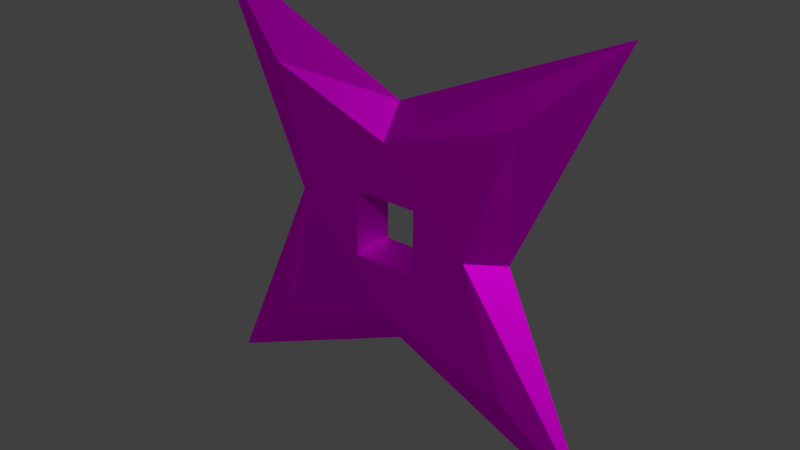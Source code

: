 # Source: Shuriken.blend  (saved by Blender 2.80.75; exported with 4.5.12 LTS)
import bpy
from mathutils import Matrix  # noqa: F401  (used for matrix-valued properties, if any)

bpy.ops.wm.read_factory_settings(use_empty=True)
scene = bpy.context.scene
scene.name = 'Scene'

# ---- images (referenced by path relative to the original .blend; pixels are not part of the script)
import os
ASSET_DIR = os.environ.get("B2B_ASSET_DIR", "")  # directory of the original .blend (textures are referenced by path, not embedded)
HERE = os.path.dirname(os.path.abspath(__file__))  # packed textures are extracted next to this script under _unpacked/

def load_image(name, relpath, width, height, colorspace="sRGB"):
    """Load a texture the original file referenced (path relative to the .blend, or extracted next to this script)."""
    p = next((c for c in (os.path.join(HERE, relpath), os.path.join(ASSET_DIR, relpath)) if relpath and os.path.exists(c)), "")
    if p:
        img = bpy.data.images.load(p, check_existing=True)
        img.name = name
    else:  # same state as the original file: an image datablock whose file is absent (Cycles renders it pink)
        img = bpy.data.images.new(name, width, height)
        img.source = "FILE"
        img.filepath = "//" + (relpath or name)
    img.colorspace_settings.name = colorspace
    return img
img_blender_test_texture_png = load_image('Blender Test Texture.png', 'Blender Test Texture.png', 1024, 1024, 'sRGB')

# ---- materials (node trees are filled in below, after node groups)
mat_material = bpy.data.materials.new('Material')

# ---- material node trees
mat_material.use_nodes = True; mat_material.node_tree.nodes.clear()
_N = mat_material.node_tree.nodes; _L = mat_material.node_tree.links
n0 = _N.new('ShaderNodeOutputMaterial'); n0.name = 'Material Output'; n0.location = (300, 300)
n1 = _N.new('ShaderNodeBsdfAnisotropic'); n1.name = 'Glossy BSDF'; n1.location = (10, 300)
n1.distribution = 'GGX'
n2 = _N.new('ShaderNodeTexImage'); n2.name = 'Image Texture'; n2.location = (-576, 250)
n2.image = img_blender_test_texture_png
_L.new(n1.outputs[0], n0.inputs[0])
_L.new(n2.outputs[0], n1.inputs[0])
n0.is_active_output = True

# ---- world
world_world = bpy.data.worlds.new('World'); scene.world = world_world
world_world.color = (0.05088, 0.05088, 0.05088)
world_world.use_sun_shadow = False
world_world.sun_shadow_jitter_overblur = 0.0

# ---- meshes
me_shuriken_blade = bpy.data.meshes.new('Shuriken Blade')
me_shuriken_blade.from_pydata([(0.0, -0.02, -0.04), (-0.04, -0.02, 0.0), (-9.775e-09, 0.0, -0.11), (-0.11, 0.0, 9.775e-09), (-0.2, 0.0, -0.2), (0.0, -0.02, -0.08), (-0.08, -0.02, 0.0), (-0.12, -0.015, -0.12), (-0.04, -0.02, -0.04), (-0.03, -0.02, -0.03), (-0.03, 0.0, -0.03), (-0.03, -0.02, 0.0), (-0.03, 0.0, 0.0), (0.0, -0.02, -0.03), (0.0, 0.0, -0.03), (3.497e-09, -0.02, 0.04), (0.04, -0.02, -3.497e-09), (2.114e-08, 0.0, 0.11), (0.11, 0.0, -2.114e-08), (0.2, 0.0, 0.2), (6.994e-09, -0.02, 0.08), (0.08, -0.02, -6.994e-09), (0.12, -0.015, 0.12), (0.04, -0.02, 0.04), (0.03, -0.02, 0.03), (0.03, 0.0, 0.03), (0.03, -0.02, -2.623e-09), (0.03, 0.0, -2.623e-09), (2.623e-09, -0.02, 0.03), (2.623e-09, 0.0, 0.03)], [], [(6, 7, 5, 8), (4, 2, 5, 7), (3, 4, 7, 6), (0, 8, 5), (6, 8, 1), (9, 10, 12, 11), (10, 9, 13, 14), (9, 11, 1, 8), (9, 8, 0, 13), (21, 22, 20, 23), (19, 17, 20, 22), (18, 19, 22, 21), (15, 23, 20), (21, 23, 16), (24, 25, 27, 26), (25, 24, 28, 29), (24, 26, 16, 23), (24, 23, 15, 28)])
_uv = me_shuriken_blade.uv_layers.new(name='UVMap')
_uv.uv.foreach_set('vector', [0.6725, 0.5219, 0.6418, 0.6497, 0.629, 0.5671, 0.6507, 0.5445, 0.4514, 0.7011, 0.2818, 0.3792, 0.3205, 0.5733, 0.3333, 0.6559, 0.2818, 0.3792, 0.4514, 0.7011, 0.3333, 0.6559, 0.364, 0.5282, 0.8055, 0.4585, 0.8962, 0.7467, 0.8837, 0.7597, 0.9087, 0.7337, 0.8962, 0.7467, 0.8055, 0.4585, 0.9195, 0.3532, 0.9195, 0.3532, 0.9195, 0.3532, 0.9195, 0.3532, 0.9195, 0.3532, 0.9195, 0.3532, 0.9195, 0.3532, 0.9195, 0.3532, 0.8048, 0.3532, 0.8048, 0.3532, 0.8048, 0.3532, 0.8955, 0.6414, 0.8048, 0.3532, 0.8955, 0.6414, 0.8048, 0.3532, 0.8048, 0.3532, 0.6725, 0.5219, 0.6418, 0.6497, 0.629, 0.5671, 0.6507, 0.5445, 0.4514, 0.7011, 0.2818, 0.3792, 0.3205, 0.5733, 0.3333, 0.6559, 0.2818, 0.3792, 0.4514, 0.7011, 0.3333, 0.6559, 0.364, 0.5282, 0.8055, 0.4585, 0.8962, 0.7467, 0.8837, 0.7597, 0.9087, 0.7337, 0.8962, 0.7467, 0.8055, 0.4585, 0.9195, 0.3532, 0.9195, 0.3532, 0.9195, 0.3532, 0.9195, 0.3532, 0.9195, 0.3532, 0.9195, 0.3532, 0.9195, 0.3532, 0.9195, 0.3532, 0.8048, 0.3532, 0.8048, 0.3532, 0.8048, 0.3532, 0.8955, 0.6414, 0.8048, 0.3532, 0.8955, 0.6414, 0.8048, 0.3532, 0.8048, 0.3532])
me_shuriken_blade.materials.append(mat_material)
me_shuriken_blade.use_remesh_preserve_volume = False
me_shuriken_blade.use_remesh_preserve_attributes = False
me_shuriken_blade.use_mirror_vertex_groups = False
me_shuriken_blade.update()

# ---- objects
ob_blade_1 = bpy.data.objects.new('Blade 1', me_shuriken_blade)
ob_blade_2 = bpy.data.objects.new('Blade 2', me_shuriken_blade)

# ---- transforms, parenting, visibility, modifiers, constraints
ob_blade_1.location = (0.0, 0.0, 0.0)
ob_blade_1.rotation_euler = (-0.0, 3.142, -0.0)
ob_blade_1.lineart.crease_threshold = 0.0
_m = ob_blade_1.modifiers.new('Mirror', 'MIRROR')
_m.use_axis = (False, True, False)
_m.use_clip = True
ob_blade_2.location = (0.0, 0.0, 0.0)
ob_blade_2.rotation_euler = (-0.0, 4.712, 0.0)
ob_blade_2.lineart.crease_threshold = 0.0
_m = ob_blade_2.modifiers.new('Mirror', 'MIRROR')
_m.use_axis = (False, True, False)
_m.use_clip = True

# ---- collection membership
scene.collection.objects.link(ob_blade_1)
scene.collection.objects.link(ob_blade_2)

# ---- scene / render settings (as saved in the file)
scene.frame_start = 1; scene.frame_end = 250; scene.frame_set(1)
scene.render.engine = 'CYCLES'
scene.render.fps = 30
scene.render.dither_intensity = 0.0
scene.cycles.use_denoising = False
scene.cycles.samples = 256
scene.cycles.sampling_pattern = 'TABULATED_SOBOL'
scene.cycles.use_adaptive_sampling = False
scene.cycles.use_light_tree = False
scene.cycles.max_bounces = 5
scene.cycles.diffuse_bounces = 6
scene.cycles.glossy_bounces = 6
scene.cycles.transmission_bounces = 6
scene.cycles.volume_bounces = 6
scene.view_settings.view_transform = 'Standard'
bpy.context.view_layer.update()

# ---- added for rendering (the .blend has no active camera and no usable light): camera, sun
cam_auto = bpy.data.cameras.new('AutoCamera')
cam_auto.lens = 50.0
cam_auto.sensor_width = 36.0
cam_auto.clip_end = 1000.0
ob_auto_camera = bpy.data.objects.new('AutoCamera', cam_auto)
scene.collection.objects.link(ob_auto_camera)
ob_auto_camera.location = (0.524693, -0.629632, 0.419754)
ob_auto_camera.rotation_euler = (1.09748, -7.21219e-08, 0.694738)
scene.camera = ob_auto_camera
light_auto_sun = bpy.data.lights.new('AutoSun', 'SUN')
light_auto_sun.energy = 3.0
light_auto_sun.angle = 0.0523599
ob_auto_sun = bpy.data.objects.new('AutoSun', light_auto_sun)
scene.collection.objects.link(ob_auto_sun)
ob_auto_sun.rotation_euler = (0.872665, 0.174533, 0.523599)
bpy.context.view_layer.update()
